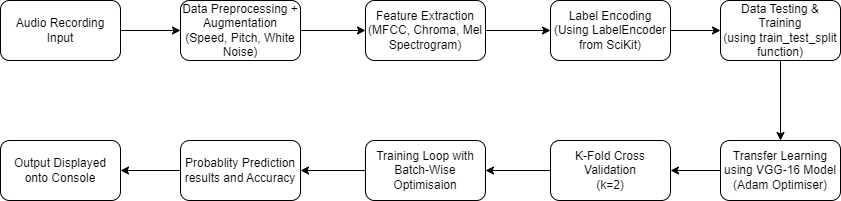

The diagram above was exported from draw.io. Its source (the exported page's mxGraphModel, read from the mxfile embedded in the PNG):
<mxGraphModel dx="1050" dy="579" grid="1" gridSize="10" guides="1" tooltips="1" connect="1" arrows="1" fold="1" page="1" pageScale="1" pageWidth="850" pageHeight="1100" math="0" shadow="0">
  <root>
    <mxCell id="0" />
    <mxCell id="1" parent="0" />
    <mxCell id="LTxK87oWq8hD69B3N21o-4" value="" style="edgeStyle=orthogonalEdgeStyle;rounded=0;orthogonalLoop=1;jettySize=auto;html=1;" edge="1" parent="1" source="LTxK87oWq8hD69B3N21o-1" target="LTxK87oWq8hD69B3N21o-3">
      <mxGeometry relative="1" as="geometry" />
    </mxCell>
    <mxCell id="LTxK87oWq8hD69B3N21o-1" value="Data Preprocessing + Augmentation&lt;br&gt;(Speed, Pitch, White Noise)" style="rounded=1;whiteSpace=wrap;html=1;" vertex="1" parent="1">
      <mxGeometry x="180" y="70" width="120" height="60" as="geometry" />
    </mxCell>
    <mxCell id="LTxK87oWq8hD69B3N21o-6" value="" style="edgeStyle=orthogonalEdgeStyle;rounded=0;orthogonalLoop=1;jettySize=auto;html=1;" edge="1" parent="1" source="LTxK87oWq8hD69B3N21o-3" target="LTxK87oWq8hD69B3N21o-5">
      <mxGeometry relative="1" as="geometry" />
    </mxCell>
    <mxCell id="LTxK87oWq8hD69B3N21o-3" value="Feature Extraction&lt;br&gt;(MFCC, Chroma, Mel Spectrogram)" style="whiteSpace=wrap;html=1;rounded=1;" vertex="1" parent="1">
      <mxGeometry x="365" y="70" width="120" height="60" as="geometry" />
    </mxCell>
    <mxCell id="LTxK87oWq8hD69B3N21o-8" value="" style="edgeStyle=orthogonalEdgeStyle;rounded=0;orthogonalLoop=1;jettySize=auto;html=1;" edge="1" parent="1" source="LTxK87oWq8hD69B3N21o-5" target="LTxK87oWq8hD69B3N21o-7">
      <mxGeometry relative="1" as="geometry" />
    </mxCell>
    <mxCell id="LTxK87oWq8hD69B3N21o-5" value="Label Encoding&lt;br&gt;(Using LabelEncoder from SciKit)" style="whiteSpace=wrap;html=1;rounded=1;" vertex="1" parent="1">
      <mxGeometry x="550" y="70" width="120" height="60" as="geometry" />
    </mxCell>
    <mxCell id="LTxK87oWq8hD69B3N21o-10" value="" style="edgeStyle=orthogonalEdgeStyle;rounded=0;orthogonalLoop=1;jettySize=auto;html=1;" edge="1" parent="1" source="LTxK87oWq8hD69B3N21o-7" target="LTxK87oWq8hD69B3N21o-9">
      <mxGeometry relative="1" as="geometry" />
    </mxCell>
    <mxCell id="LTxK87oWq8hD69B3N21o-7" value="Data Testing &amp;amp; Training&lt;br&gt;(using train_test_split function)" style="whiteSpace=wrap;html=1;rounded=1;" vertex="1" parent="1">
      <mxGeometry x="720" y="70" width="120" height="60" as="geometry" />
    </mxCell>
    <mxCell id="LTxK87oWq8hD69B3N21o-12" value="" style="edgeStyle=orthogonalEdgeStyle;rounded=0;orthogonalLoop=1;jettySize=auto;html=1;" edge="1" parent="1" source="LTxK87oWq8hD69B3N21o-9" target="LTxK87oWq8hD69B3N21o-11">
      <mxGeometry relative="1" as="geometry" />
    </mxCell>
    <mxCell id="LTxK87oWq8hD69B3N21o-9" value="Transfer Learning using VGG-16 Model&lt;br&gt;(Adam Optimiser)" style="whiteSpace=wrap;html=1;rounded=1;" vertex="1" parent="1">
      <mxGeometry x="720" y="210" width="120" height="60" as="geometry" />
    </mxCell>
    <mxCell id="LTxK87oWq8hD69B3N21o-14" value="" style="edgeStyle=orthogonalEdgeStyle;rounded=0;orthogonalLoop=1;jettySize=auto;html=1;" edge="1" parent="1" source="LTxK87oWq8hD69B3N21o-11" target="LTxK87oWq8hD69B3N21o-13">
      <mxGeometry relative="1" as="geometry" />
    </mxCell>
    <mxCell id="LTxK87oWq8hD69B3N21o-11" value="K-Fold Cross Validation&lt;br&gt;(k=2)" style="whiteSpace=wrap;html=1;rounded=1;" vertex="1" parent="1">
      <mxGeometry x="550" y="210" width="120" height="60" as="geometry" />
    </mxCell>
    <mxCell id="LTxK87oWq8hD69B3N21o-16" value="" style="edgeStyle=orthogonalEdgeStyle;rounded=0;orthogonalLoop=1;jettySize=auto;html=1;" edge="1" parent="1" source="LTxK87oWq8hD69B3N21o-13" target="LTxK87oWq8hD69B3N21o-15">
      <mxGeometry relative="1" as="geometry" />
    </mxCell>
    <mxCell id="LTxK87oWq8hD69B3N21o-13" value="Training Loop with Batch-Wise Optimisaion" style="whiteSpace=wrap;html=1;rounded=1;" vertex="1" parent="1">
      <mxGeometry x="365" y="210" width="120" height="60" as="geometry" />
    </mxCell>
    <mxCell id="LTxK87oWq8hD69B3N21o-20" value="" style="edgeStyle=orthogonalEdgeStyle;rounded=0;orthogonalLoop=1;jettySize=auto;html=1;" edge="1" parent="1" source="LTxK87oWq8hD69B3N21o-15" target="LTxK87oWq8hD69B3N21o-19">
      <mxGeometry relative="1" as="geometry" />
    </mxCell>
    <mxCell id="LTxK87oWq8hD69B3N21o-15" value="Probablity Prediction results and Accuracy" style="whiteSpace=wrap;html=1;rounded=1;" vertex="1" parent="1">
      <mxGeometry x="180" y="210" width="120" height="60" as="geometry" />
    </mxCell>
    <mxCell id="LTxK87oWq8hD69B3N21o-21" value="" style="edgeStyle=orthogonalEdgeStyle;rounded=0;orthogonalLoop=1;jettySize=auto;html=1;" edge="1" parent="1" source="LTxK87oWq8hD69B3N21o-17" target="LTxK87oWq8hD69B3N21o-1">
      <mxGeometry relative="1" as="geometry" />
    </mxCell>
    <mxCell id="LTxK87oWq8hD69B3N21o-17" value="Audio Recording Input" style="whiteSpace=wrap;html=1;rounded=1;" vertex="1" parent="1">
      <mxGeometry y="70" width="120" height="60" as="geometry" />
    </mxCell>
    <mxCell id="LTxK87oWq8hD69B3N21o-19" value="Output Displayed onto Console" style="whiteSpace=wrap;html=1;rounded=1;" vertex="1" parent="1">
      <mxGeometry y="210" width="120" height="60" as="geometry" />
    </mxCell>
  </root>
</mxGraphModel>